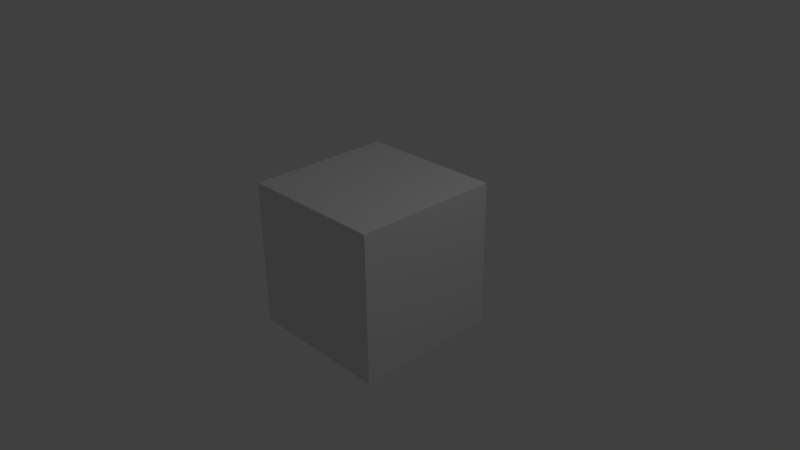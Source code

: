 # Source: fold_movie.blend  (saved by Blender 2.66.1; exported with 4.5.12 LTS)
import bpy
from mathutils import Matrix  # noqa: F401  (used for matrix-valued properties, if any)

bpy.ops.wm.read_factory_settings(use_empty=True)
scene = bpy.context.scene
scene.name = 'Scene'

# ---- collections
col_collection_1 = bpy.data.collections.new('Collection 1'); scene.collection.children.link(col_collection_1)

# ---- materials (node trees are filled in below, after node groups)
mat_material = bpy.data.materials.new('Material')
mat_material.alpha_threshold = 0.0
mat_material.use_transparent_shadow = False
mat_material.roughness = 0.5
mat_material.line_color = (0.0, 0.0, 0.0, 1.0)

# ---- material node trees

# ---- world
world_world = bpy.data.worlds.new('World'); scene.world = world_world
world_world.color = (0.05088, 0.05088, 0.05088)
world_world.use_sun_shadow = False
world_world.sun_shadow_jitter_overblur = 0.0
world_world.cycles.sampling_method = 'MANUAL'
world_world.cycles.sample_map_resolution = 256

# ---- cameras
cam_camera = bpy.data.cameras.new('Camera')
cam_camera.clip_end = 100.0
cam_camera.lens = 35.0
cam_camera.sensor_width = 32.0
cam_camera.sensor_height = 18.0
cam_camera.ortho_scale = 7.314
cam_camera.dof.focus_distance = 0.0
cam_camera.dof.aperture_fstop = 128.0

# ---- lights
light_lamp = bpy.data.lights.new('Lamp', 'POINT')
light_lamp.transmission_factor = 0.0
light_lamp.cutoff_distance = 30.0
light_lamp.energy = 100.0
light_lamp.shadow_buffer_clip_start = 1.001
light_lamp.shadow_soft_size = 1.0
light_lamp.shadow_maximum_resolution = 0.006
light_lamp.use_absolute_resolution = True
light_lamp.cycles.use_multiple_importance_sampling = False

# ---- meshes
me_cube = bpy.data.meshes.new('Cube')
me_cube.from_pydata([(1.0, 1.0, -1.0), (1.0, -1.0, -1.0), (-1.0, -1.0, -1.0), (-1.0, 1.0, -1.0), (1.0, 1.0, 1.0), (1.0, -1.0, 1.0), (-1.0, -1.0, 1.0), (-1.0, 1.0, 1.0)], [], [(0, 1, 2, 3), (4, 7, 6, 5), (0, 4, 5, 1), (1, 5, 6, 2), (2, 6, 7, 3), (4, 0, 3, 7)])
me_cube.materials.append(mat_material)
me_cube.use_remesh_preserve_volume = False
me_cube.use_remesh_preserve_attributes = False
me_cube.use_mirror_vertex_groups = False
me_cube.update()

# ---- objects
ob_cube = bpy.data.objects.new('Cube', me_cube)
ob_lamp = bpy.data.objects.new('Lamp', light_lamp)
ob_camera = bpy.data.objects.new('Camera', cam_camera)

# ---- transforms, parenting, visibility, modifiers, constraints
ob_cube.location = (0.0, 0.0, 0.0)
ob_cube.lock_rotations_4d = False
ob_cube.empty_display_type = 'ARROWS'
ob_cube.lineart.crease_threshold = 0.0
ob_lamp.location = (4.076, 1.005, 5.904)
ob_lamp.rotation_euler = (0.6503, 0.05522, 1.866)
ob_lamp.lock_rotations_4d = False
ob_lamp.empty_display_type = 'ARROWS'
ob_lamp.color = (0.0, 0.0, 0.0, 0.0)
ob_lamp.lineart.crease_threshold = 0.0
ob_camera.location = (7.481, -6.508, 5.344)
ob_camera.rotation_euler = (1.109, 0.01082, 0.8149)
ob_camera.lock_rotations_4d = False
ob_camera.empty_display_type = 'ARROWS'
ob_camera.color = (0.0, 0.0, 0.0, 0.0)
ob_camera.display_type = 'WIRE'
ob_camera.lineart.crease_threshold = 0.0

# ---- collection membership
col_collection_1.objects.link(ob_cube)
col_collection_1.objects.link(ob_lamp)
col_collection_1.objects.link(ob_camera)

# ---- scene / render settings (as saved in the file)
scene.camera = ob_camera
scene.frame_start = 1; scene.frame_end = 341; scene.frame_set(265)
scene.render.engine = 'BLENDER_EEVEE_NEXT'
scene.render.image_settings.file_format = 'FFMPEG'
scene.render.image_settings.color_mode = 'RGB'
scene.render.image_settings.compression = 90
scene.render.resolution_percentage = 50
scene.render.fps = 10
scene.render.dither_intensity = 0.0
scene.render.bake_margin = 2
scene.render.bake_bias = 0.0
scene.cycles.use_denoising = False
scene.cycles.samples = 10
scene.cycles.sampling_pattern = 'TABULATED_SOBOL'
scene.cycles.light_sampling_threshold = 0.0
scene.cycles.use_adaptive_sampling = False
scene.cycles.use_light_tree = False
scene.cycles.blur_glossy = 0.0
scene.cycles.volume_bounces = 1
scene.cycles.pixel_filter_type = 'GAUSSIAN'
scene.cycles.sample_clamp_indirect = 0.0
scene.view_settings.view_transform = 'Standard'
bpy.context.view_layer.update()
